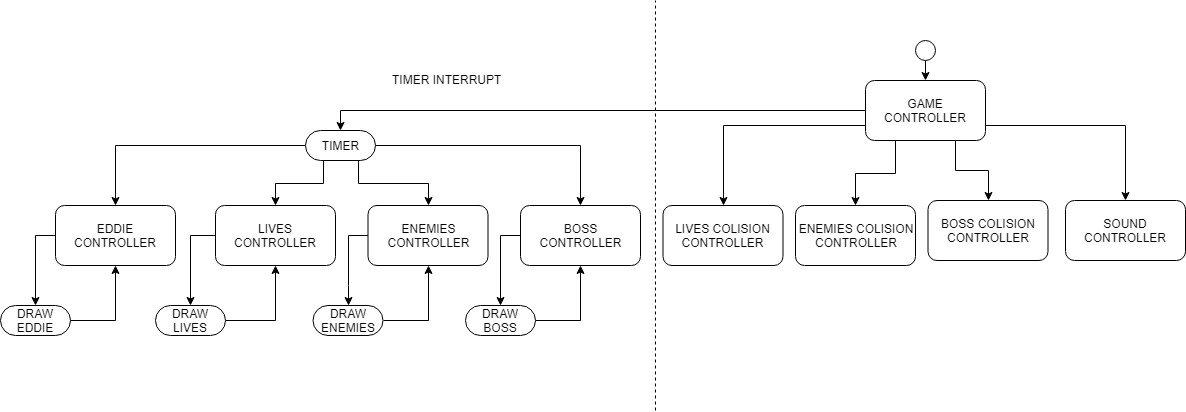

The diagram above was exported from draw.io. Its source (the exported page's mxGraphModel, read from the mxfile embedded in the PNG):
<mxGraphModel dx="1038" dy="508" grid="1" gridSize="10" guides="1" tooltips="1" connect="1" arrows="1" fold="1" page="1" pageScale="1" pageWidth="827" pageHeight="1169" math="0" shadow="0">
  <root>
    <mxCell id="0" />
    <mxCell id="1" parent="0" />
    <mxCell id="NYyEtzcpwSrXMHwXNBQb-21" style="edgeStyle=orthogonalEdgeStyle;rounded=0;orthogonalLoop=1;jettySize=auto;html=1;exitX=0;exitY=0.5;exitDx=0;exitDy=0;entryX=0.5;entryY=0;entryDx=0;entryDy=0;" edge="1" parent="1" source="NYyEtzcpwSrXMHwXNBQb-1" target="NYyEtzcpwSrXMHwXNBQb-8">
      <mxGeometry relative="1" as="geometry" />
    </mxCell>
    <mxCell id="NYyEtzcpwSrXMHwXNBQb-46" style="edgeStyle=orthogonalEdgeStyle;rounded=0;orthogonalLoop=1;jettySize=auto;html=1;exitX=0;exitY=0.75;exitDx=0;exitDy=0;entryX=0.5;entryY=0;entryDx=0;entryDy=0;" edge="1" parent="1" source="NYyEtzcpwSrXMHwXNBQb-1" target="NYyEtzcpwSrXMHwXNBQb-38">
      <mxGeometry relative="1" as="geometry" />
    </mxCell>
    <mxCell id="NYyEtzcpwSrXMHwXNBQb-47" style="edgeStyle=orthogonalEdgeStyle;rounded=0;orthogonalLoop=1;jettySize=auto;html=1;exitX=0.25;exitY=1;exitDx=0;exitDy=0;entryX=0.5;entryY=0;entryDx=0;entryDy=0;" edge="1" parent="1" source="NYyEtzcpwSrXMHwXNBQb-1" target="NYyEtzcpwSrXMHwXNBQb-39">
      <mxGeometry relative="1" as="geometry" />
    </mxCell>
    <mxCell id="NYyEtzcpwSrXMHwXNBQb-48" style="edgeStyle=orthogonalEdgeStyle;rounded=0;orthogonalLoop=1;jettySize=auto;html=1;exitX=0.75;exitY=1;exitDx=0;exitDy=0;entryX=0.5;entryY=0;entryDx=0;entryDy=0;" edge="1" parent="1" source="NYyEtzcpwSrXMHwXNBQb-1" target="NYyEtzcpwSrXMHwXNBQb-40">
      <mxGeometry relative="1" as="geometry" />
    </mxCell>
    <mxCell id="NYyEtzcpwSrXMHwXNBQb-49" style="edgeStyle=orthogonalEdgeStyle;rounded=0;orthogonalLoop=1;jettySize=auto;html=1;exitX=1;exitY=0.75;exitDx=0;exitDy=0;entryX=0.5;entryY=0;entryDx=0;entryDy=0;" edge="1" parent="1" source="NYyEtzcpwSrXMHwXNBQb-1" target="NYyEtzcpwSrXMHwXNBQb-45">
      <mxGeometry relative="1" as="geometry" />
    </mxCell>
    <mxCell id="NYyEtzcpwSrXMHwXNBQb-1" value="GAME CONTROLLER" style="rounded=1;whiteSpace=wrap;html=1;" vertex="1" parent="1">
      <mxGeometry x="870" y="150" width="120" height="60" as="geometry" />
    </mxCell>
    <mxCell id="NYyEtzcpwSrXMHwXNBQb-50" style="edgeStyle=orthogonalEdgeStyle;rounded=0;orthogonalLoop=1;jettySize=auto;html=1;exitX=0.5;exitY=1;exitDx=0;exitDy=0;entryX=0.5;entryY=0;entryDx=0;entryDy=0;" edge="1" parent="1" source="NYyEtzcpwSrXMHwXNBQb-3" target="NYyEtzcpwSrXMHwXNBQb-1">
      <mxGeometry relative="1" as="geometry" />
    </mxCell>
    <mxCell id="NYyEtzcpwSrXMHwXNBQb-3" value="" style="shape=mxgraph.bpmn.shape;html=1;verticalLabelPosition=bottom;labelBackgroundColor=#ffffff;verticalAlign=top;align=center;perimeter=ellipsePerimeter;outlineConnect=0;outline=standard;symbol=general;" vertex="1" parent="1">
      <mxGeometry x="920" y="110" width="20" height="20" as="geometry" />
    </mxCell>
    <mxCell id="NYyEtzcpwSrXMHwXNBQb-23" style="edgeStyle=orthogonalEdgeStyle;rounded=0;orthogonalLoop=1;jettySize=auto;html=1;exitX=0;exitY=0.5;exitDx=0;exitDy=0;entryX=0.5;entryY=0;entryDx=0;entryDy=0;" edge="1" parent="1" source="NYyEtzcpwSrXMHwXNBQb-5" target="NYyEtzcpwSrXMHwXNBQb-10">
      <mxGeometry relative="1" as="geometry" />
    </mxCell>
    <mxCell id="NYyEtzcpwSrXMHwXNBQb-5" value="EDDIE CONTROLLER" style="rounded=1;whiteSpace=wrap;html=1;" vertex="1" parent="1">
      <mxGeometry x="60" y="275" width="120" height="60" as="geometry" />
    </mxCell>
    <mxCell id="NYyEtzcpwSrXMHwXNBQb-26" style="edgeStyle=orthogonalEdgeStyle;rounded=0;orthogonalLoop=1;jettySize=auto;html=1;exitX=0;exitY=0.5;exitDx=0;exitDy=0;entryX=0.5;entryY=0;entryDx=0;entryDy=0;" edge="1" parent="1" source="NYyEtzcpwSrXMHwXNBQb-6" target="NYyEtzcpwSrXMHwXNBQb-24">
      <mxGeometry relative="1" as="geometry" />
    </mxCell>
    <mxCell id="NYyEtzcpwSrXMHwXNBQb-6" value="LIVES CONTROLLER" style="rounded=1;whiteSpace=wrap;html=1;" vertex="1" parent="1">
      <mxGeometry x="220" y="275" width="120" height="60" as="geometry" />
    </mxCell>
    <mxCell id="NYyEtzcpwSrXMHwXNBQb-28" style="edgeStyle=orthogonalEdgeStyle;rounded=0;orthogonalLoop=1;jettySize=auto;html=1;exitX=0;exitY=0.5;exitDx=0;exitDy=0;entryX=0.5;entryY=0;entryDx=0;entryDy=0;" edge="1" parent="1" source="NYyEtzcpwSrXMHwXNBQb-7" target="NYyEtzcpwSrXMHwXNBQb-25">
      <mxGeometry relative="1" as="geometry" />
    </mxCell>
    <mxCell id="NYyEtzcpwSrXMHwXNBQb-7" value="ENEMIES&lt;br&gt;CONTROLLER" style="rounded=1;whiteSpace=wrap;html=1;" vertex="1" parent="1">
      <mxGeometry x="372.5" y="275" width="120" height="60" as="geometry" />
    </mxCell>
    <mxCell id="NYyEtzcpwSrXMHwXNBQb-20" style="edgeStyle=orthogonalEdgeStyle;rounded=0;orthogonalLoop=1;jettySize=auto;html=1;exitX=0;exitY=0.5;exitDx=0;exitDy=0;entryX=0.5;entryY=0;entryDx=0;entryDy=0;" edge="1" parent="1" source="NYyEtzcpwSrXMHwXNBQb-8" target="NYyEtzcpwSrXMHwXNBQb-5">
      <mxGeometry relative="1" as="geometry" />
    </mxCell>
    <mxCell id="NYyEtzcpwSrXMHwXNBQb-34" style="edgeStyle=orthogonalEdgeStyle;rounded=0;orthogonalLoop=1;jettySize=auto;html=1;exitX=0.25;exitY=1;exitDx=0;exitDy=0;entryX=0.5;entryY=0;entryDx=0;entryDy=0;" edge="1" parent="1" source="NYyEtzcpwSrXMHwXNBQb-8" target="NYyEtzcpwSrXMHwXNBQb-6">
      <mxGeometry relative="1" as="geometry" />
    </mxCell>
    <mxCell id="NYyEtzcpwSrXMHwXNBQb-35" style="edgeStyle=orthogonalEdgeStyle;rounded=0;orthogonalLoop=1;jettySize=auto;html=1;exitX=0.75;exitY=1;exitDx=0;exitDy=0;entryX=0.5;entryY=0;entryDx=0;entryDy=0;" edge="1" parent="1" source="NYyEtzcpwSrXMHwXNBQb-8" target="NYyEtzcpwSrXMHwXNBQb-7">
      <mxGeometry relative="1" as="geometry" />
    </mxCell>
    <mxCell id="NYyEtzcpwSrXMHwXNBQb-36" style="edgeStyle=orthogonalEdgeStyle;rounded=0;orthogonalLoop=1;jettySize=auto;html=1;exitX=1;exitY=0.5;exitDx=0;exitDy=0;entryX=0.5;entryY=0;entryDx=0;entryDy=0;" edge="1" parent="1" source="NYyEtzcpwSrXMHwXNBQb-8" target="NYyEtzcpwSrXMHwXNBQb-31">
      <mxGeometry relative="1" as="geometry" />
    </mxCell>
    <mxCell id="NYyEtzcpwSrXMHwXNBQb-8" value="TIMER" style="rounded=1;whiteSpace=wrap;html=1;arcSize=50;" vertex="1" parent="1">
      <mxGeometry x="310" y="200" width="70" height="30" as="geometry" />
    </mxCell>
    <mxCell id="NYyEtzcpwSrXMHwXNBQb-19" style="edgeStyle=orthogonalEdgeStyle;rounded=0;orthogonalLoop=1;jettySize=auto;html=1;exitX=1;exitY=0.5;exitDx=0;exitDy=0;entryX=0.5;entryY=1;entryDx=0;entryDy=0;" edge="1" parent="1" source="NYyEtzcpwSrXMHwXNBQb-10" target="NYyEtzcpwSrXMHwXNBQb-5">
      <mxGeometry relative="1" as="geometry" />
    </mxCell>
    <mxCell id="NYyEtzcpwSrXMHwXNBQb-10" value="DRAW EDDIE" style="rounded=1;whiteSpace=wrap;html=1;arcSize=50;" vertex="1" parent="1">
      <mxGeometry x="5" y="375" width="70" height="30" as="geometry" />
    </mxCell>
    <mxCell id="NYyEtzcpwSrXMHwXNBQb-22" value="TIMER INTERRUPT" style="text;html=1;resizable=0;points=[];autosize=1;align=left;verticalAlign=top;spacingTop=-4;" vertex="1" parent="1">
      <mxGeometry x="395" y="140" width="130" height="20" as="geometry" />
    </mxCell>
    <mxCell id="NYyEtzcpwSrXMHwXNBQb-27" style="edgeStyle=orthogonalEdgeStyle;rounded=0;orthogonalLoop=1;jettySize=auto;html=1;exitX=1;exitY=0.5;exitDx=0;exitDy=0;entryX=0.5;entryY=1;entryDx=0;entryDy=0;" edge="1" parent="1" source="NYyEtzcpwSrXMHwXNBQb-24" target="NYyEtzcpwSrXMHwXNBQb-6">
      <mxGeometry relative="1" as="geometry" />
    </mxCell>
    <mxCell id="NYyEtzcpwSrXMHwXNBQb-24" value="DRAW LIVES" style="rounded=1;whiteSpace=wrap;html=1;arcSize=50;" vertex="1" parent="1">
      <mxGeometry x="160" y="375" width="70" height="30" as="geometry" />
    </mxCell>
    <mxCell id="NYyEtzcpwSrXMHwXNBQb-29" style="edgeStyle=orthogonalEdgeStyle;rounded=0;orthogonalLoop=1;jettySize=auto;html=1;exitX=1;exitY=0.5;exitDx=0;exitDy=0;entryX=0.5;entryY=1;entryDx=0;entryDy=0;" edge="1" parent="1" source="NYyEtzcpwSrXMHwXNBQb-25" target="NYyEtzcpwSrXMHwXNBQb-7">
      <mxGeometry relative="1" as="geometry" />
    </mxCell>
    <mxCell id="NYyEtzcpwSrXMHwXNBQb-25" value="DRAW ENEMIES" style="rounded=1;whiteSpace=wrap;html=1;arcSize=50;" vertex="1" parent="1">
      <mxGeometry x="317.5" y="375" width="70" height="30" as="geometry" />
    </mxCell>
    <mxCell id="NYyEtzcpwSrXMHwXNBQb-30" style="edgeStyle=orthogonalEdgeStyle;rounded=0;orthogonalLoop=1;jettySize=auto;html=1;exitX=0;exitY=0.5;exitDx=0;exitDy=0;entryX=0.5;entryY=0;entryDx=0;entryDy=0;" edge="1" parent="1" source="NYyEtzcpwSrXMHwXNBQb-31" target="NYyEtzcpwSrXMHwXNBQb-33">
      <mxGeometry relative="1" as="geometry" />
    </mxCell>
    <mxCell id="NYyEtzcpwSrXMHwXNBQb-31" value="BOSS&lt;br&gt;CONTROLLER" style="rounded=1;whiteSpace=wrap;html=1;" vertex="1" parent="1">
      <mxGeometry x="525" y="275" width="120" height="60" as="geometry" />
    </mxCell>
    <mxCell id="NYyEtzcpwSrXMHwXNBQb-32" style="edgeStyle=orthogonalEdgeStyle;rounded=0;orthogonalLoop=1;jettySize=auto;html=1;exitX=1;exitY=0.5;exitDx=0;exitDy=0;entryX=0.5;entryY=1;entryDx=0;entryDy=0;" edge="1" parent="1" source="NYyEtzcpwSrXMHwXNBQb-33" target="NYyEtzcpwSrXMHwXNBQb-31">
      <mxGeometry relative="1" as="geometry" />
    </mxCell>
    <mxCell id="NYyEtzcpwSrXMHwXNBQb-33" value="DRAW BOSS" style="rounded=1;whiteSpace=wrap;html=1;arcSize=50;" vertex="1" parent="1">
      <mxGeometry x="470" y="375" width="70" height="30" as="geometry" />
    </mxCell>
    <mxCell id="NYyEtzcpwSrXMHwXNBQb-38" value="LIVES COLISION&lt;br&gt;CONTROLLER" style="rounded=1;whiteSpace=wrap;html=1;" vertex="1" parent="1">
      <mxGeometry x="667.5" y="275" width="120" height="60" as="geometry" />
    </mxCell>
    <mxCell id="NYyEtzcpwSrXMHwXNBQb-39" value="ENEMIES COLISION&lt;br&gt;CONTROLLER" style="rounded=1;whiteSpace=wrap;html=1;" vertex="1" parent="1">
      <mxGeometry x="800" y="275" width="120" height="60" as="geometry" />
    </mxCell>
    <mxCell id="NYyEtzcpwSrXMHwXNBQb-40" value="BOSS COLISION CONTROLLER" style="rounded=1;whiteSpace=wrap;html=1;" vertex="1" parent="1">
      <mxGeometry x="932.5" y="270" width="120" height="60" as="geometry" />
    </mxCell>
    <mxCell id="NYyEtzcpwSrXMHwXNBQb-44" value="" style="endArrow=none;dashed=1;html=1;" edge="1" parent="1">
      <mxGeometry width="50" height="50" relative="1" as="geometry">
        <mxPoint x="660" y="480" as="sourcePoint" />
        <mxPoint x="660" y="70" as="targetPoint" />
      </mxGeometry>
    </mxCell>
    <mxCell id="NYyEtzcpwSrXMHwXNBQb-45" value="SOUND CONTROLLER" style="rounded=1;whiteSpace=wrap;html=1;" vertex="1" parent="1">
      <mxGeometry x="1070" y="270" width="120" height="60" as="geometry" />
    </mxCell>
  </root>
</mxGraphModel>